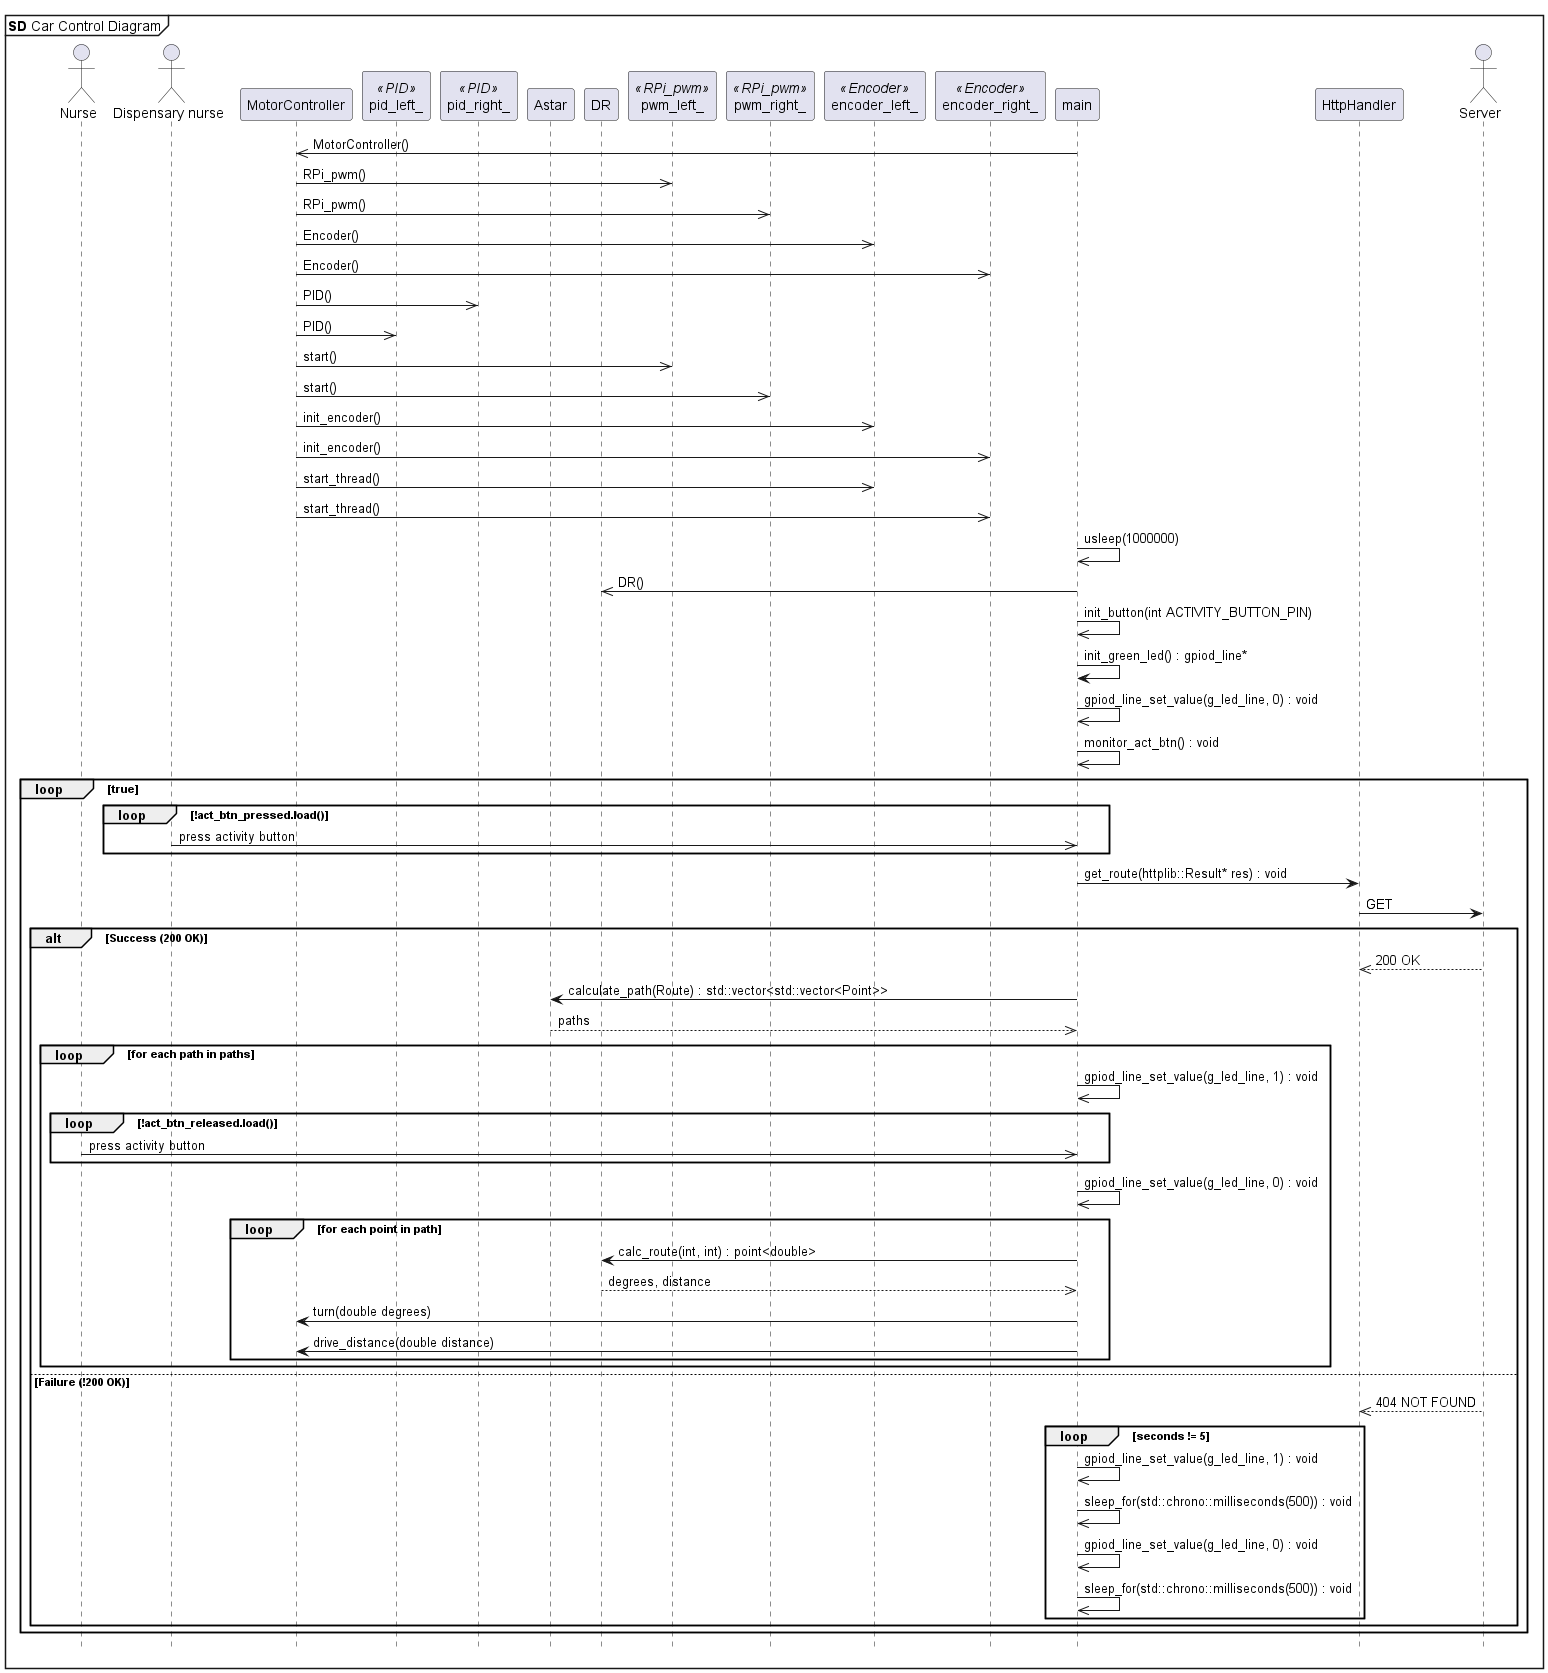

The diagram above was rendered by PlantUML. Its source (embedded in the PNG):
@startuml

mainframe **SD** Car Control Diagram
hide footbox

actor "Nurse" as n
actor "Dispensary nurse" as dn
participant "MotorController" as mc
participant "pid_left_" as pl <<PID>>
participant "pid_right_" as pr <<PID>>
participant "Astar" as a
participant "DR" as dr
participant "pwm_left_" as rpl <<RPi_pwm>>
participant "pwm_right_" as rpr <<RPi_pwm>>
participant "encoder_left_" as encl <<Encoder>>
participant "encoder_right_" as encr <<Encoder>>
participant "main" as m
participant "HttpHandler" as http
actor "Server" as s



' constructors
m  ->> mc : MotorController()
mc ->> rpl : RPi_pwm()
mc ->> rpr : RPi_pwm()
mc ->> encl : Encoder()
mc ->> encr : Encoder()
mc ->> pr : PID()
mc ->> pl : PID()

' initialisation
mc ->> rpl : start()
mc ->> rpr : start()
mc ->> encl : init_encoder()
mc ->> encr : init_encoder()
mc ->> encl : start_thread()
mc ->> encr : start_thread()

m ->> m : usleep(1000000)
m ->> dr : DR()
m ->> m : init_button(int ACTIVITY_BUTTON_PIN)
m -> m : init_green_led() : gpiod_line*
m ->> m : gpiod_line_set_value(g_led_line, 0) : void
m ->> m : monitor_act_btn() : void

loop true
    loop !act_btn_pressed.load()
        dn ->> m : press activity button
    end
    m -> http : get_route(httplib::Result* res) : void
    http -> s : GET
    alt Success (200 OK)
    http <<-- s : 200 OK

        m -> a : calculate_path(Route) : std::vector<std::vector<Point>>
        a -->> m : paths
        loop for each path in paths
            m ->> m : gpiod_line_set_value(g_led_line, 1) : void
            loop !act_btn_released.load()
                n ->> m : press activity button
            end
            m ->> m : gpiod_line_set_value(g_led_line, 0) : void
            loop for each point in path
                m -> dr : calc_route(int, int) : point<double>
                dr -->> m : degrees, distance
                m -> mc : turn(double degrees)
                m -> mc : drive_distance(double distance)
            end
        end
    else Failure (!200 OK)
    http <<-- s : 404 NOT FOUND
        loop seconds != 5
            m ->> m : gpiod_line_set_value(g_led_line, 1) : void
            m ->> m : sleep_for(std::chrono::milliseconds(500)) : void
            m ->> m : gpiod_line_set_value(g_led_line, 0) : void
            m ->> m : sleep_for(std::chrono::milliseconds(500)) : void
        end
    end
end    

@enduml